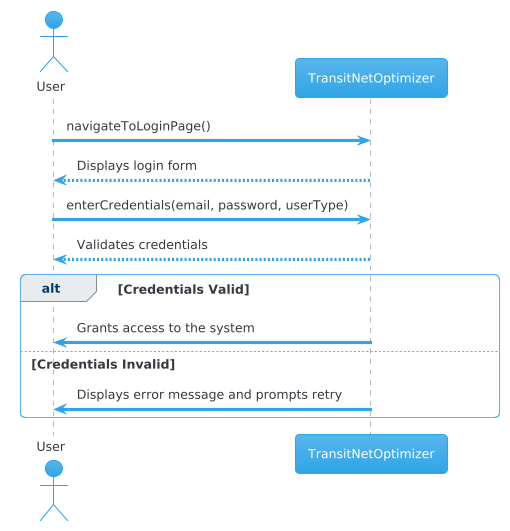

The diagram above was rendered by PlantUML. Its source (embedded in the PNG):
@startuml
!theme cerulean
actor User

User -> TransitNetOptimizer: navigateToLoginPage()
TransitNetOptimizer --> User: Displays login form

User -> TransitNetOptimizer: enterCredentials(email, password, userType)
TransitNetOptimizer --> User: Validates credentials

alt Credentials Valid
    TransitNetOptimizer -> User: Grants access to the system
else Credentials Invalid
    TransitNetOptimizer -> User: Displays error message and prompts retry
end
@enduml